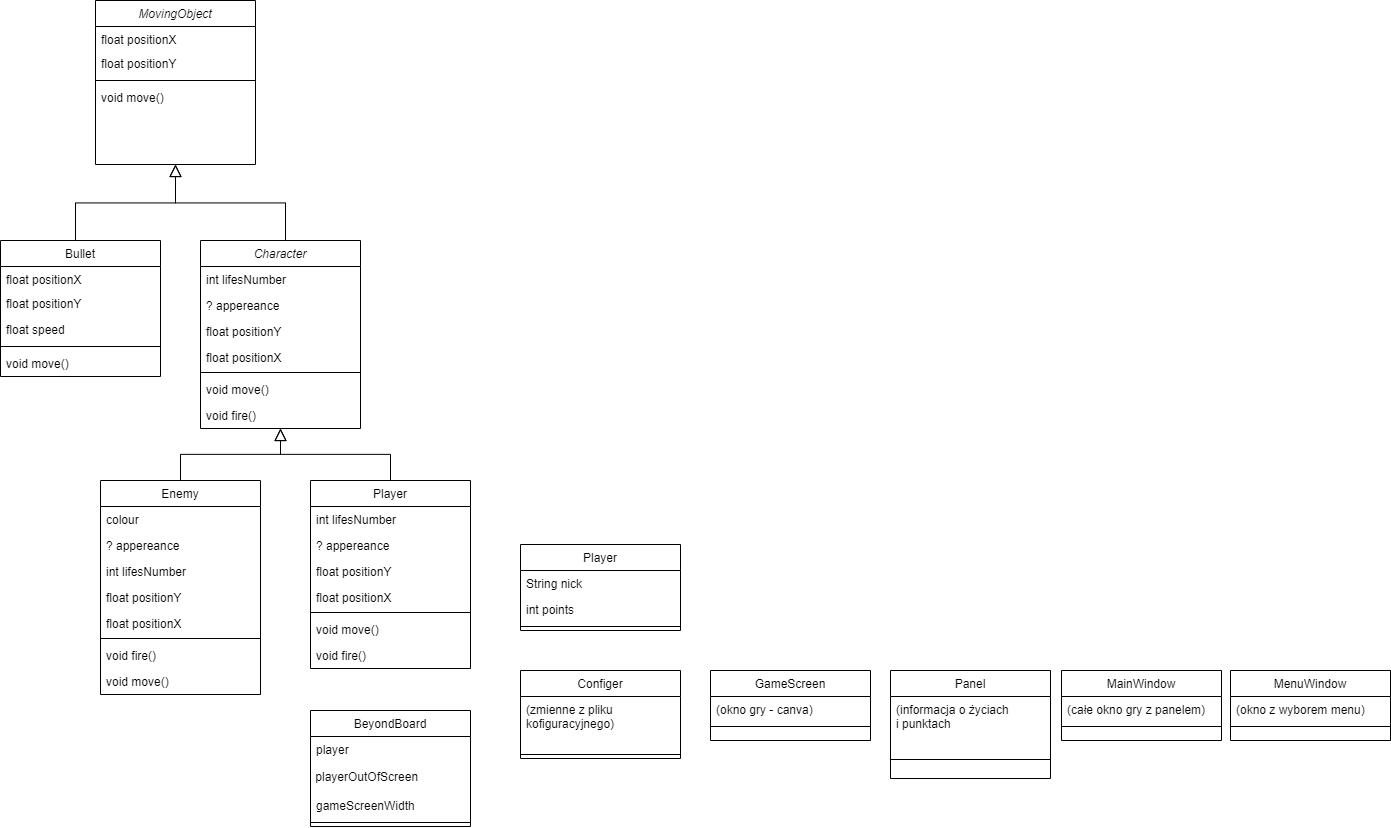

The diagram above was exported from draw.io. Its source (the exported page's mxGraphModel, read from the mxfile embedded in the PNG):
<mxGraphModel dx="1574" dy="1919" grid="1" gridSize="10" guides="1" tooltips="1" connect="1" arrows="1" fold="1" page="1" pageScale="1" pageWidth="827" pageHeight="1169" math="0" shadow="0">
  <root>
    <mxCell id="WIyWlLk6GJQsqaUBKTNV-0" />
    <mxCell id="WIyWlLk6GJQsqaUBKTNV-1" parent="WIyWlLk6GJQsqaUBKTNV-0" />
    <mxCell id="zkfFHV4jXpPFQw0GAbJ--0" value="Character" style="swimlane;fontStyle=2;align=center;verticalAlign=top;childLayout=stackLayout;horizontal=1;startSize=26;horizontalStack=0;resizeParent=1;resizeLast=0;collapsible=1;marginBottom=0;rounded=0;shadow=0;strokeWidth=1;" parent="WIyWlLk6GJQsqaUBKTNV-1" vertex="1">
      <mxGeometry x="220" y="120" width="160" height="188" as="geometry">
        <mxRectangle x="230" y="140" width="160" height="26" as="alternateBounds" />
      </mxGeometry>
    </mxCell>
    <mxCell id="zkfFHV4jXpPFQw0GAbJ--1" value="int lifesNumber" style="text;align=left;verticalAlign=top;spacingLeft=4;spacingRight=4;overflow=hidden;rotatable=0;points=[[0,0.5],[1,0.5]];portConstraint=eastwest;" parent="zkfFHV4jXpPFQw0GAbJ--0" vertex="1">
      <mxGeometry y="26" width="160" height="26" as="geometry" />
    </mxCell>
    <mxCell id="zkfFHV4jXpPFQw0GAbJ--2" value="? appereance" style="text;align=left;verticalAlign=top;spacingLeft=4;spacingRight=4;overflow=hidden;rotatable=0;points=[[0,0.5],[1,0.5]];portConstraint=eastwest;rounded=0;shadow=0;html=0;" parent="zkfFHV4jXpPFQw0GAbJ--0" vertex="1">
      <mxGeometry y="52" width="160" height="26" as="geometry" />
    </mxCell>
    <mxCell id="xrATz1ogWfAY6zyM7Vwz-19" value="float positionY" style="text;align=left;verticalAlign=top;spacingLeft=4;spacingRight=4;overflow=hidden;rotatable=0;points=[[0,0.5],[1,0.5]];portConstraint=eastwest;rounded=0;shadow=0;html=0;" vertex="1" parent="zkfFHV4jXpPFQw0GAbJ--0">
      <mxGeometry y="78" width="160" height="26" as="geometry" />
    </mxCell>
    <mxCell id="xrATz1ogWfAY6zyM7Vwz-18" value="float positionX" style="text;align=left;verticalAlign=top;spacingLeft=4;spacingRight=4;overflow=hidden;rotatable=0;points=[[0,0.5],[1,0.5]];portConstraint=eastwest;rounded=0;shadow=0;html=0;" vertex="1" parent="zkfFHV4jXpPFQw0GAbJ--0">
      <mxGeometry y="104" width="160" height="24" as="geometry" />
    </mxCell>
    <mxCell id="zkfFHV4jXpPFQw0GAbJ--4" value="" style="line;html=1;strokeWidth=1;align=left;verticalAlign=middle;spacingTop=-1;spacingLeft=3;spacingRight=3;rotatable=0;labelPosition=right;points=[];portConstraint=eastwest;" parent="zkfFHV4jXpPFQw0GAbJ--0" vertex="1">
      <mxGeometry y="128" width="160" height="8" as="geometry" />
    </mxCell>
    <mxCell id="xrATz1ogWfAY6zyM7Vwz-17" value="void move()" style="text;align=left;verticalAlign=top;spacingLeft=4;spacingRight=4;overflow=hidden;rotatable=0;points=[[0,0.5],[1,0.5]];portConstraint=eastwest;" vertex="1" parent="zkfFHV4jXpPFQw0GAbJ--0">
      <mxGeometry y="136" width="160" height="26" as="geometry" />
    </mxCell>
    <mxCell id="xrATz1ogWfAY6zyM7Vwz-50" value="void fire()" style="text;align=left;verticalAlign=top;spacingLeft=4;spacingRight=4;overflow=hidden;rotatable=0;points=[[0,0.5],[1,0.5]];portConstraint=eastwest;" vertex="1" parent="zkfFHV4jXpPFQw0GAbJ--0">
      <mxGeometry y="162" width="160" height="26" as="geometry" />
    </mxCell>
    <mxCell id="zkfFHV4jXpPFQw0GAbJ--6" value="Enemy" style="swimlane;fontStyle=0;align=center;verticalAlign=top;childLayout=stackLayout;horizontal=1;startSize=26;horizontalStack=0;resizeParent=1;resizeLast=0;collapsible=1;marginBottom=0;rounded=0;shadow=0;strokeWidth=1;" parent="WIyWlLk6GJQsqaUBKTNV-1" vertex="1">
      <mxGeometry x="120" y="360" width="160" height="214" as="geometry">
        <mxRectangle x="130" y="380" width="160" height="26" as="alternateBounds" />
      </mxGeometry>
    </mxCell>
    <mxCell id="zkfFHV4jXpPFQw0GAbJ--7" value="colour" style="text;align=left;verticalAlign=top;spacingLeft=4;spacingRight=4;overflow=hidden;rotatable=0;points=[[0,0.5],[1,0.5]];portConstraint=eastwest;" parent="zkfFHV4jXpPFQw0GAbJ--6" vertex="1">
      <mxGeometry y="26" width="160" height="26" as="geometry" />
    </mxCell>
    <mxCell id="xrATz1ogWfAY6zyM7Vwz-27" value="? appereance" style="text;align=left;verticalAlign=top;spacingLeft=4;spacingRight=4;overflow=hidden;rotatable=0;points=[[0,0.5],[1,0.5]];portConstraint=eastwest;rounded=0;shadow=0;html=0;" vertex="1" parent="zkfFHV4jXpPFQw0GAbJ--6">
      <mxGeometry y="52" width="160" height="26" as="geometry" />
    </mxCell>
    <mxCell id="xrATz1ogWfAY6zyM7Vwz-26" value="int lifesNumber" style="text;align=left;verticalAlign=top;spacingLeft=4;spacingRight=4;overflow=hidden;rotatable=0;points=[[0,0.5],[1,0.5]];portConstraint=eastwest;" vertex="1" parent="zkfFHV4jXpPFQw0GAbJ--6">
      <mxGeometry y="78" width="160" height="26" as="geometry" />
    </mxCell>
    <mxCell id="xrATz1ogWfAY6zyM7Vwz-28" value="float positionY" style="text;align=left;verticalAlign=top;spacingLeft=4;spacingRight=4;overflow=hidden;rotatable=0;points=[[0,0.5],[1,0.5]];portConstraint=eastwest;rounded=0;shadow=0;html=0;" vertex="1" parent="zkfFHV4jXpPFQw0GAbJ--6">
      <mxGeometry y="104" width="160" height="26" as="geometry" />
    </mxCell>
    <mxCell id="xrATz1ogWfAY6zyM7Vwz-29" value="float positionX" style="text;align=left;verticalAlign=top;spacingLeft=4;spacingRight=4;overflow=hidden;rotatable=0;points=[[0,0.5],[1,0.5]];portConstraint=eastwest;rounded=0;shadow=0;html=0;" vertex="1" parent="zkfFHV4jXpPFQw0GAbJ--6">
      <mxGeometry y="130" width="160" height="24" as="geometry" />
    </mxCell>
    <mxCell id="zkfFHV4jXpPFQw0GAbJ--9" value="" style="line;html=1;strokeWidth=1;align=left;verticalAlign=middle;spacingTop=-1;spacingLeft=3;spacingRight=3;rotatable=0;labelPosition=right;points=[];portConstraint=eastwest;" parent="zkfFHV4jXpPFQw0GAbJ--6" vertex="1">
      <mxGeometry y="154" width="160" height="8" as="geometry" />
    </mxCell>
    <mxCell id="xrATz1ogWfAY6zyM7Vwz-59" value="void fire()" style="text;align=left;verticalAlign=top;spacingLeft=4;spacingRight=4;overflow=hidden;rotatable=0;points=[[0,0.5],[1,0.5]];portConstraint=eastwest;" vertex="1" parent="zkfFHV4jXpPFQw0GAbJ--6">
      <mxGeometry y="162" width="160" height="26" as="geometry" />
    </mxCell>
    <mxCell id="xrATz1ogWfAY6zyM7Vwz-37" value="void move()" style="text;align=left;verticalAlign=top;spacingLeft=4;spacingRight=4;overflow=hidden;rotatable=0;points=[[0,0.5],[1,0.5]];portConstraint=eastwest;" vertex="1" parent="zkfFHV4jXpPFQw0GAbJ--6">
      <mxGeometry y="188" width="160" height="26" as="geometry" />
    </mxCell>
    <mxCell id="zkfFHV4jXpPFQw0GAbJ--12" value="" style="endArrow=block;endSize=10;endFill=0;shadow=0;strokeWidth=1;rounded=0;edgeStyle=elbowEdgeStyle;elbow=vertical;" parent="WIyWlLk6GJQsqaUBKTNV-1" source="zkfFHV4jXpPFQw0GAbJ--6" target="zkfFHV4jXpPFQw0GAbJ--0" edge="1">
      <mxGeometry width="160" relative="1" as="geometry">
        <mxPoint x="200" y="203" as="sourcePoint" />
        <mxPoint x="200" y="203" as="targetPoint" />
      </mxGeometry>
    </mxCell>
    <mxCell id="zkfFHV4jXpPFQw0GAbJ--13" value="Player" style="swimlane;fontStyle=0;align=center;verticalAlign=top;childLayout=stackLayout;horizontal=1;startSize=26;horizontalStack=0;resizeParent=1;resizeLast=0;collapsible=1;marginBottom=0;rounded=0;shadow=0;strokeWidth=1;" parent="WIyWlLk6GJQsqaUBKTNV-1" vertex="1">
      <mxGeometry x="330" y="360" width="160" height="188" as="geometry">
        <mxRectangle x="340" y="380" width="170" height="26" as="alternateBounds" />
      </mxGeometry>
    </mxCell>
    <mxCell id="xrATz1ogWfAY6zyM7Vwz-38" value="int lifesNumber" style="text;align=left;verticalAlign=top;spacingLeft=4;spacingRight=4;overflow=hidden;rotatable=0;points=[[0,0.5],[1,0.5]];portConstraint=eastwest;" vertex="1" parent="zkfFHV4jXpPFQw0GAbJ--13">
      <mxGeometry y="26" width="160" height="26" as="geometry" />
    </mxCell>
    <mxCell id="xrATz1ogWfAY6zyM7Vwz-46" value="? appereance" style="text;align=left;verticalAlign=top;spacingLeft=4;spacingRight=4;overflow=hidden;rotatable=0;points=[[0,0.5],[1,0.5]];portConstraint=eastwest;rounded=0;shadow=0;html=0;" vertex="1" parent="zkfFHV4jXpPFQw0GAbJ--13">
      <mxGeometry y="52" width="160" height="26" as="geometry" />
    </mxCell>
    <mxCell id="xrATz1ogWfAY6zyM7Vwz-47" value="float positionY" style="text;align=left;verticalAlign=top;spacingLeft=4;spacingRight=4;overflow=hidden;rotatable=0;points=[[0,0.5],[1,0.5]];portConstraint=eastwest;rounded=0;shadow=0;html=0;" vertex="1" parent="zkfFHV4jXpPFQw0GAbJ--13">
      <mxGeometry y="78" width="160" height="26" as="geometry" />
    </mxCell>
    <mxCell id="xrATz1ogWfAY6zyM7Vwz-48" value="float positionX" style="text;align=left;verticalAlign=top;spacingLeft=4;spacingRight=4;overflow=hidden;rotatable=0;points=[[0,0.5],[1,0.5]];portConstraint=eastwest;rounded=0;shadow=0;html=0;" vertex="1" parent="zkfFHV4jXpPFQw0GAbJ--13">
      <mxGeometry y="104" width="160" height="24" as="geometry" />
    </mxCell>
    <mxCell id="zkfFHV4jXpPFQw0GAbJ--15" value="" style="line;html=1;strokeWidth=1;align=left;verticalAlign=middle;spacingTop=-1;spacingLeft=3;spacingRight=3;rotatable=0;labelPosition=right;points=[];portConstraint=eastwest;" parent="zkfFHV4jXpPFQw0GAbJ--13" vertex="1">
      <mxGeometry y="128" width="160" height="8" as="geometry" />
    </mxCell>
    <mxCell id="xrATz1ogWfAY6zyM7Vwz-49" value="void move()" style="text;align=left;verticalAlign=top;spacingLeft=4;spacingRight=4;overflow=hidden;rotatable=0;points=[[0,0.5],[1,0.5]];portConstraint=eastwest;" vertex="1" parent="zkfFHV4jXpPFQw0GAbJ--13">
      <mxGeometry y="136" width="160" height="26" as="geometry" />
    </mxCell>
    <mxCell id="xrATz1ogWfAY6zyM7Vwz-60" value="void fire()" style="text;align=left;verticalAlign=top;spacingLeft=4;spacingRight=4;overflow=hidden;rotatable=0;points=[[0,0.5],[1,0.5]];portConstraint=eastwest;" vertex="1" parent="zkfFHV4jXpPFQw0GAbJ--13">
      <mxGeometry y="162" width="160" height="26" as="geometry" />
    </mxCell>
    <mxCell id="zkfFHV4jXpPFQw0GAbJ--16" value="" style="endArrow=block;endSize=10;endFill=0;shadow=0;strokeWidth=1;rounded=0;edgeStyle=elbowEdgeStyle;elbow=vertical;" parent="WIyWlLk6GJQsqaUBKTNV-1" source="zkfFHV4jXpPFQw0GAbJ--13" target="zkfFHV4jXpPFQw0GAbJ--0" edge="1">
      <mxGeometry width="160" relative="1" as="geometry">
        <mxPoint x="210" y="373" as="sourcePoint" />
        <mxPoint x="310" y="271" as="targetPoint" />
      </mxGeometry>
    </mxCell>
    <mxCell id="aYvlKLqkYTRqkw0RIk3S-1" value="Bullet" style="swimlane;fontStyle=0;align=center;verticalAlign=top;childLayout=stackLayout;horizontal=1;startSize=26;horizontalStack=0;resizeParent=1;resizeLast=0;collapsible=1;marginBottom=0;rounded=0;shadow=0;strokeWidth=1;" parent="WIyWlLk6GJQsqaUBKTNV-1" vertex="1">
      <mxGeometry x="20" y="120" width="160" height="136" as="geometry">
        <mxRectangle x="340" y="380" width="170" height="26" as="alternateBounds" />
      </mxGeometry>
    </mxCell>
    <mxCell id="xrATz1ogWfAY6zyM7Vwz-14" value="float positionX" style="text;align=left;verticalAlign=top;spacingLeft=4;spacingRight=4;overflow=hidden;rotatable=0;points=[[0,0.5],[1,0.5]];portConstraint=eastwest;rounded=0;shadow=0;html=0;" vertex="1" parent="aYvlKLqkYTRqkw0RIk3S-1">
      <mxGeometry y="26" width="160" height="24" as="geometry" />
    </mxCell>
    <mxCell id="xrATz1ogWfAY6zyM7Vwz-15" value="float positionY" style="text;align=left;verticalAlign=top;spacingLeft=4;spacingRight=4;overflow=hidden;rotatable=0;points=[[0,0.5],[1,0.5]];portConstraint=eastwest;rounded=0;shadow=0;html=0;" vertex="1" parent="aYvlKLqkYTRqkw0RIk3S-1">
      <mxGeometry y="50" width="160" height="26" as="geometry" />
    </mxCell>
    <mxCell id="xrATz1ogWfAY6zyM7Vwz-25" value="float speed" style="text;align=left;verticalAlign=top;spacingLeft=4;spacingRight=4;overflow=hidden;rotatable=0;points=[[0,0.5],[1,0.5]];portConstraint=eastwest;rounded=0;shadow=0;html=0;" vertex="1" parent="aYvlKLqkYTRqkw0RIk3S-1">
      <mxGeometry y="76" width="160" height="26" as="geometry" />
    </mxCell>
    <mxCell id="aYvlKLqkYTRqkw0RIk3S-3" value="" style="line;html=1;strokeWidth=1;align=left;verticalAlign=middle;spacingTop=-1;spacingLeft=3;spacingRight=3;rotatable=0;labelPosition=right;points=[];portConstraint=eastwest;" parent="aYvlKLqkYTRqkw0RIk3S-1" vertex="1">
      <mxGeometry y="102" width="160" height="8" as="geometry" />
    </mxCell>
    <mxCell id="xrATz1ogWfAY6zyM7Vwz-16" value="void move()" style="text;align=left;verticalAlign=top;spacingLeft=4;spacingRight=4;overflow=hidden;rotatable=0;points=[[0,0.5],[1,0.5]];portConstraint=eastwest;" vertex="1" parent="aYvlKLqkYTRqkw0RIk3S-1">
      <mxGeometry y="110" width="160" height="26" as="geometry" />
    </mxCell>
    <mxCell id="aYvlKLqkYTRqkw0RIk3S-4" value="BeyondBoard" style="swimlane;fontStyle=0;align=center;verticalAlign=top;childLayout=stackLayout;horizontal=1;startSize=26;horizontalStack=0;resizeParent=1;resizeLast=0;collapsible=1;marginBottom=0;rounded=0;shadow=0;strokeWidth=1;" parent="WIyWlLk6GJQsqaUBKTNV-1" vertex="1">
      <mxGeometry x="330" y="590" width="160" height="116" as="geometry">
        <mxRectangle x="340" y="380" width="170" height="26" as="alternateBounds" />
      </mxGeometry>
    </mxCell>
    <mxCell id="aYvlKLqkYTRqkw0RIk3S-5" value="player" style="text;align=left;verticalAlign=top;spacingLeft=4;spacingRight=4;overflow=hidden;rotatable=0;points=[[0,0.5],[1,0.5]];portConstraint=eastwest;" parent="aYvlKLqkYTRqkw0RIk3S-4" vertex="1">
      <mxGeometry y="26" width="160" height="26" as="geometry" />
    </mxCell>
    <mxCell id="aYvlKLqkYTRqkw0RIk3S-7" value="&amp;nbsp;playerOutOfScreen" style="text;html=1;strokeColor=none;fillColor=none;align=left;verticalAlign=middle;whiteSpace=wrap;rounded=0;" parent="aYvlKLqkYTRqkw0RIk3S-4" vertex="1">
      <mxGeometry y="52" width="160" height="30" as="geometry" />
    </mxCell>
    <mxCell id="aYvlKLqkYTRqkw0RIk3S-8" value="gameScreenWidth" style="text;align=left;verticalAlign=top;spacingLeft=4;spacingRight=4;overflow=hidden;rotatable=0;points=[[0,0.5],[1,0.5]];portConstraint=eastwest;" parent="aYvlKLqkYTRqkw0RIk3S-4" vertex="1">
      <mxGeometry y="82" width="160" height="26" as="geometry" />
    </mxCell>
    <mxCell id="aYvlKLqkYTRqkw0RIk3S-6" value="" style="line;html=1;strokeWidth=1;align=left;verticalAlign=middle;spacingTop=-1;spacingLeft=3;spacingRight=3;rotatable=0;labelPosition=right;points=[];portConstraint=eastwest;" parent="aYvlKLqkYTRqkw0RIk3S-4" vertex="1">
      <mxGeometry y="108" width="160" height="8" as="geometry" />
    </mxCell>
    <mxCell id="aYvlKLqkYTRqkw0RIk3S-9" value="Configer" style="swimlane;fontStyle=0;align=center;verticalAlign=top;childLayout=stackLayout;horizontal=1;startSize=26;horizontalStack=0;resizeParent=1;resizeLast=0;collapsible=1;marginBottom=0;rounded=0;shadow=0;strokeWidth=1;" parent="WIyWlLk6GJQsqaUBKTNV-1" vertex="1">
      <mxGeometry x="540" y="550" width="160" height="88" as="geometry">
        <mxRectangle x="340" y="380" width="170" height="26" as="alternateBounds" />
      </mxGeometry>
    </mxCell>
    <mxCell id="aYvlKLqkYTRqkw0RIk3S-10" value="(zmienne z pliku &#10;kofiguracyjnego)" style="text;align=left;verticalAlign=top;spacingLeft=4;spacingRight=4;overflow=hidden;rotatable=0;points=[[0,0.5],[1,0.5]];portConstraint=eastwest;" parent="aYvlKLqkYTRqkw0RIk3S-9" vertex="1">
      <mxGeometry y="26" width="160" height="54" as="geometry" />
    </mxCell>
    <mxCell id="aYvlKLqkYTRqkw0RIk3S-11" value="" style="line;html=1;strokeWidth=1;align=left;verticalAlign=middle;spacingTop=-1;spacingLeft=3;spacingRight=3;rotatable=0;labelPosition=right;points=[];portConstraint=eastwest;" parent="aYvlKLqkYTRqkw0RIk3S-9" vertex="1">
      <mxGeometry y="80" width="160" height="8" as="geometry" />
    </mxCell>
    <mxCell id="aYvlKLqkYTRqkw0RIk3S-12" value="GameScreen" style="swimlane;fontStyle=0;align=center;verticalAlign=top;childLayout=stackLayout;horizontal=1;startSize=26;horizontalStack=0;resizeParent=1;resizeLast=0;collapsible=1;marginBottom=0;rounded=0;shadow=0;strokeWidth=1;" parent="WIyWlLk6GJQsqaUBKTNV-1" vertex="1">
      <mxGeometry x="730" y="550" width="160" height="70" as="geometry">
        <mxRectangle x="340" y="380" width="170" height="26" as="alternateBounds" />
      </mxGeometry>
    </mxCell>
    <mxCell id="aYvlKLqkYTRqkw0RIk3S-13" value="(okno gry - canva)" style="text;align=left;verticalAlign=top;spacingLeft=4;spacingRight=4;overflow=hidden;rotatable=0;points=[[0,0.5],[1,0.5]];portConstraint=eastwest;" parent="aYvlKLqkYTRqkw0RIk3S-12" vertex="1">
      <mxGeometry y="26" width="160" height="26" as="geometry" />
    </mxCell>
    <mxCell id="aYvlKLqkYTRqkw0RIk3S-14" value="" style="line;html=1;strokeWidth=1;align=left;verticalAlign=middle;spacingTop=-1;spacingLeft=3;spacingRight=3;rotatable=0;labelPosition=right;points=[];portConstraint=eastwest;" parent="aYvlKLqkYTRqkw0RIk3S-12" vertex="1">
      <mxGeometry y="52" width="160" height="8" as="geometry" />
    </mxCell>
    <mxCell id="aYvlKLqkYTRqkw0RIk3S-15" value="Panel" style="swimlane;fontStyle=0;align=center;verticalAlign=top;childLayout=stackLayout;horizontal=1;startSize=26;horizontalStack=0;resizeParent=1;resizeLast=0;collapsible=1;marginBottom=0;rounded=0;shadow=0;strokeWidth=1;" parent="WIyWlLk6GJQsqaUBKTNV-1" vertex="1">
      <mxGeometry x="910" y="550" width="160" height="108" as="geometry">
        <mxRectangle x="340" y="380" width="170" height="26" as="alternateBounds" />
      </mxGeometry>
    </mxCell>
    <mxCell id="aYvlKLqkYTRqkw0RIk3S-16" value="(informacja o życiach &#10;i punktach " style="text;align=left;verticalAlign=top;spacingLeft=4;spacingRight=4;overflow=hidden;rotatable=0;points=[[0,0.5],[1,0.5]];portConstraint=eastwest;" parent="aYvlKLqkYTRqkw0RIk3S-15" vertex="1">
      <mxGeometry y="26" width="160" height="44" as="geometry" />
    </mxCell>
    <mxCell id="aYvlKLqkYTRqkw0RIk3S-17" value="" style="line;html=1;strokeWidth=1;align=left;verticalAlign=middle;spacingTop=-1;spacingLeft=3;spacingRight=3;rotatable=0;labelPosition=right;points=[];portConstraint=eastwest;" parent="aYvlKLqkYTRqkw0RIk3S-15" vertex="1">
      <mxGeometry y="70" width="160" height="38" as="geometry" />
    </mxCell>
    <mxCell id="aYvlKLqkYTRqkw0RIk3S-18" value="MainWindow" style="swimlane;fontStyle=0;align=center;verticalAlign=top;childLayout=stackLayout;horizontal=1;startSize=26;horizontalStack=0;resizeParent=1;resizeLast=0;collapsible=1;marginBottom=0;rounded=0;shadow=0;strokeWidth=1;" parent="WIyWlLk6GJQsqaUBKTNV-1" vertex="1">
      <mxGeometry x="1081" y="550" width="160" height="70" as="geometry">
        <mxRectangle x="340" y="380" width="170" height="26" as="alternateBounds" />
      </mxGeometry>
    </mxCell>
    <mxCell id="aYvlKLqkYTRqkw0RIk3S-19" value="(całe okno gry z panelem)" style="text;align=left;verticalAlign=top;spacingLeft=4;spacingRight=4;overflow=hidden;rotatable=0;points=[[0,0.5],[1,0.5]];portConstraint=eastwest;" parent="aYvlKLqkYTRqkw0RIk3S-18" vertex="1">
      <mxGeometry y="26" width="160" height="26" as="geometry" />
    </mxCell>
    <mxCell id="aYvlKLqkYTRqkw0RIk3S-20" value="" style="line;html=1;strokeWidth=1;align=left;verticalAlign=middle;spacingTop=-1;spacingLeft=3;spacingRight=3;rotatable=0;labelPosition=right;points=[];portConstraint=eastwest;" parent="aYvlKLqkYTRqkw0RIk3S-18" vertex="1">
      <mxGeometry y="52" width="160" height="8" as="geometry" />
    </mxCell>
    <mxCell id="aYvlKLqkYTRqkw0RIk3S-21" value="MenuWindow" style="swimlane;fontStyle=0;align=center;verticalAlign=top;childLayout=stackLayout;horizontal=1;startSize=26;horizontalStack=0;resizeParent=1;resizeLast=0;collapsible=1;marginBottom=0;rounded=0;shadow=0;strokeWidth=1;" parent="WIyWlLk6GJQsqaUBKTNV-1" vertex="1">
      <mxGeometry x="1250" y="550" width="160" height="70" as="geometry">
        <mxRectangle x="340" y="380" width="170" height="26" as="alternateBounds" />
      </mxGeometry>
    </mxCell>
    <mxCell id="aYvlKLqkYTRqkw0RIk3S-22" value="(okno z wyborem menu)" style="text;align=left;verticalAlign=top;spacingLeft=4;spacingRight=4;overflow=hidden;rotatable=0;points=[[0,0.5],[1,0.5]];portConstraint=eastwest;" parent="aYvlKLqkYTRqkw0RIk3S-21" vertex="1">
      <mxGeometry y="26" width="160" height="26" as="geometry" />
    </mxCell>
    <mxCell id="aYvlKLqkYTRqkw0RIk3S-23" value="" style="line;html=1;strokeWidth=1;align=left;verticalAlign=middle;spacingTop=-1;spacingLeft=3;spacingRight=3;rotatable=0;labelPosition=right;points=[];portConstraint=eastwest;" parent="aYvlKLqkYTRqkw0RIk3S-21" vertex="1">
      <mxGeometry y="52" width="160" height="8" as="geometry" />
    </mxCell>
    <mxCell id="xrATz1ogWfAY6zyM7Vwz-2" value="MovingObject" style="swimlane;fontStyle=2;align=center;verticalAlign=top;childLayout=stackLayout;horizontal=1;startSize=26;horizontalStack=0;resizeParent=1;resizeLast=0;collapsible=1;marginBottom=0;rounded=0;shadow=0;strokeWidth=1;" vertex="1" parent="WIyWlLk6GJQsqaUBKTNV-1">
      <mxGeometry x="115" y="-120" width="160" height="164" as="geometry">
        <mxRectangle x="230" y="140" width="160" height="26" as="alternateBounds" />
      </mxGeometry>
    </mxCell>
    <mxCell id="xrATz1ogWfAY6zyM7Vwz-12" value="float positionX" style="text;align=left;verticalAlign=top;spacingLeft=4;spacingRight=4;overflow=hidden;rotatable=0;points=[[0,0.5],[1,0.5]];portConstraint=eastwest;rounded=0;shadow=0;html=0;" vertex="1" parent="xrATz1ogWfAY6zyM7Vwz-2">
      <mxGeometry y="26" width="160" height="24" as="geometry" />
    </mxCell>
    <mxCell id="xrATz1ogWfAY6zyM7Vwz-6" value="float positionY" style="text;align=left;verticalAlign=top;spacingLeft=4;spacingRight=4;overflow=hidden;rotatable=0;points=[[0,0.5],[1,0.5]];portConstraint=eastwest;rounded=0;shadow=0;html=0;" vertex="1" parent="xrATz1ogWfAY6zyM7Vwz-2">
      <mxGeometry y="50" width="160" height="26" as="geometry" />
    </mxCell>
    <mxCell id="xrATz1ogWfAY6zyM7Vwz-7" value="" style="line;html=1;strokeWidth=1;align=left;verticalAlign=middle;spacingTop=-1;spacingLeft=3;spacingRight=3;rotatable=0;labelPosition=right;points=[];portConstraint=eastwest;" vertex="1" parent="xrATz1ogWfAY6zyM7Vwz-2">
      <mxGeometry y="76" width="160" height="8" as="geometry" />
    </mxCell>
    <mxCell id="xrATz1ogWfAY6zyM7Vwz-8" value="void move()" style="text;align=left;verticalAlign=top;spacingLeft=4;spacingRight=4;overflow=hidden;rotatable=0;points=[[0,0.5],[1,0.5]];portConstraint=eastwest;" vertex="1" parent="xrATz1ogWfAY6zyM7Vwz-2">
      <mxGeometry y="84" width="160" height="26" as="geometry" />
    </mxCell>
    <mxCell id="xrATz1ogWfAY6zyM7Vwz-9" value="" style="endArrow=block;endSize=10;endFill=0;shadow=0;strokeWidth=1;rounded=0;edgeStyle=elbowEdgeStyle;elbow=vertical;" edge="1" parent="WIyWlLk6GJQsqaUBKTNV-1" target="xrATz1ogWfAY6zyM7Vwz-2">
      <mxGeometry width="160" relative="1" as="geometry">
        <mxPoint x="95" y="120" as="sourcePoint" />
        <mxPoint x="95" y="-37" as="targetPoint" />
      </mxGeometry>
    </mxCell>
    <mxCell id="xrATz1ogWfAY6zyM7Vwz-10" value="" style="endArrow=block;endSize=10;endFill=0;shadow=0;strokeWidth=1;rounded=0;edgeStyle=elbowEdgeStyle;elbow=vertical;" edge="1" parent="WIyWlLk6GJQsqaUBKTNV-1" target="xrATz1ogWfAY6zyM7Vwz-2">
      <mxGeometry width="160" relative="1" as="geometry">
        <mxPoint x="305" y="120" as="sourcePoint" />
        <mxPoint x="205" y="31" as="targetPoint" />
      </mxGeometry>
    </mxCell>
    <mxCell id="xrATz1ogWfAY6zyM7Vwz-62" value="Player" style="swimlane;fontStyle=0;align=center;verticalAlign=top;childLayout=stackLayout;horizontal=1;startSize=26;horizontalStack=0;resizeParent=1;resizeLast=0;collapsible=1;marginBottom=0;rounded=0;shadow=0;strokeWidth=1;" vertex="1" parent="WIyWlLk6GJQsqaUBKTNV-1">
      <mxGeometry x="540" y="424" width="160" height="86" as="geometry">
        <mxRectangle x="340" y="380" width="170" height="26" as="alternateBounds" />
      </mxGeometry>
    </mxCell>
    <mxCell id="xrATz1ogWfAY6zyM7Vwz-63" value="String nick&#10;" style="text;align=left;verticalAlign=top;spacingLeft=4;spacingRight=4;overflow=hidden;rotatable=0;points=[[0,0.5],[1,0.5]];portConstraint=eastwest;" vertex="1" parent="xrATz1ogWfAY6zyM7Vwz-62">
      <mxGeometry y="26" width="160" height="26" as="geometry" />
    </mxCell>
    <mxCell id="xrATz1ogWfAY6zyM7Vwz-66" value="int points" style="text;align=left;verticalAlign=top;spacingLeft=4;spacingRight=4;overflow=hidden;rotatable=0;points=[[0,0.5],[1,0.5]];portConstraint=eastwest;" vertex="1" parent="xrATz1ogWfAY6zyM7Vwz-62">
      <mxGeometry y="52" width="160" height="26" as="geometry" />
    </mxCell>
    <mxCell id="xrATz1ogWfAY6zyM7Vwz-64" value="" style="line;html=1;strokeWidth=1;align=left;verticalAlign=middle;spacingTop=-1;spacingLeft=3;spacingRight=3;rotatable=0;labelPosition=right;points=[];portConstraint=eastwest;" vertex="1" parent="xrATz1ogWfAY6zyM7Vwz-62">
      <mxGeometry y="78" width="160" height="8" as="geometry" />
    </mxCell>
  </root>
</mxGraphModel>